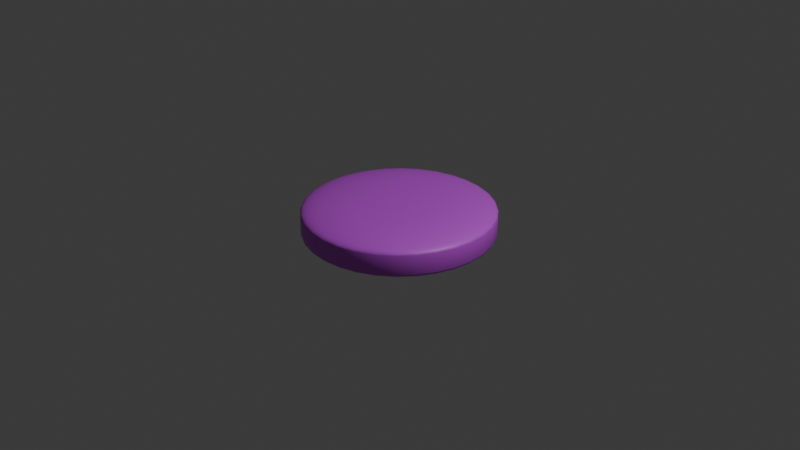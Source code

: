 # Source: cylinder.orig.blend  (saved by Blender 5.0.119; exported with 4.5.12 LTS)
import bpy
from mathutils import Matrix  # noqa: F401  (used for matrix-valued properties, if any)

bpy.ops.wm.read_factory_settings(use_empty=True)
scene = bpy.context.scene
scene.name = 'Scene'

# ---- collections
col_collection = bpy.data.collections.new('Collection'); scene.collection.children.link(col_collection)

# ---- materials (node trees are filled in below, after node groups)
mat_material_cylinder = bpy.data.materials.new('Material.cylinder')

# ---- node groups
ng_smooth_by_angle = bpy.data.node_groups.new('Smooth by Angle', 'GeometryNodeTree')
_s = ng_smooth_by_angle.interface.new_socket(name='Mesh', in_out='OUTPUT', socket_type='NodeSocketGeometry')
_s = ng_smooth_by_angle.interface.new_socket(name='Mesh', in_out='INPUT', socket_type='NodeSocketGeometry')
_s = ng_smooth_by_angle.interface.new_socket(name='Angle', in_out='INPUT', socket_type='NodeSocketFloat')
_s.subtype = 'ANGLE'
_s.default_value = 0.5236
_s.min_value = 0.0
_s.max_value = 3.142
_s.description = 'Maximum face angle for smooth edges'
_s = ng_smooth_by_angle.interface.new_socket(name='Ignore Sharpness', in_out='INPUT', socket_type='NodeSocketBool')
_s.force_non_field = True
ng_smooth_by_angle.is_modifier = True
_N = ng_smooth_by_angle.nodes; _L = ng_smooth_by_angle.links
n0 = _N.new('GeometryNodeSetShadeSmooth'); n0.name = 'Set Shade Smooth'; n0.location = (120, -80)
n0.domain = 'EDGE'
n1 = _N.new('GeometryNodeSetShadeSmooth'); n1.name = 'Set Shade Smooth.001'; n1.location = (300, -80)
n2 = _N.new('NodeGroupOutput'); n2.name = 'Group Output'; n2.location = (480, -80)
n3 = _N.new('GeometryNodeInputMeshEdgeAngle'); n3.name = 'Edge Angle'; n3.location = (-440, -240)
n4 = _N.new('NodeGroupInput'); n4.name = 'Group Input'; n4.location = (-80, -80)
n5 = _N.new('GeometryNodeInputEdgeSmooth'); n5.name = 'Is Edge Smooth'; n5.location = (-260, -120)
n6 = _N.new('GeometryNodeInputShadeSmooth'); n6.name = 'Is Shade Smooth'; n6.location = (-440, -397)
n7 = _N.new('FunctionNodeCompare'); n7.name = 'Compare'; n7.location = (-260, -260)
n7.operation = 'LESS_EQUAL'
n7.inputs[6].default_value = (0.0, 0.0, 0.0, 0.0)
n7.inputs[7].default_value = (0.0, 0.0, 0.0, 0.0)
n8 = _N.new('FunctionNodeBooleanMath'); n8.name = 'Boolean Math.001'; n8.location = (-80, -260)
n9 = _N.new('NodeGroupInput'); n9.name = 'Group Input.001'; n9.location = (-440, -329)
n10 = _N.new('NodeGroupInput'); n10.name = 'Group Input.002'; n10.location = (-259, -189)
n11 = _N.new('FunctionNodeBooleanMath'); n11.name = 'Boolean Math'; n11.location = (-80, -149)
n11.operation = 'OR'
n12 = _N.new('FunctionNodeBooleanMath'); n12.name = 'Boolean Math.002'; n12.location = (-260, -380)
n12.operation = 'OR'
n13 = _N.new('NodeGroupInput'); n13.name = 'Group Input.003'; n13.location = (-440, -460)
_L.new(n3.outputs[0], n7.inputs[0])
_L.new(n1.outputs[0], n2.inputs[0])
_L.new(n9.outputs[1], n7.inputs[1])
_L.new(n7.outputs[0], n8.inputs[0])
_L.new(n4.outputs[0], n0.inputs[0])
_L.new(n0.outputs[0], n1.inputs[0])
_L.new(n8.outputs[0], n0.inputs[2])
_L.new(n10.outputs[2], n11.inputs[1])
_L.new(n5.outputs[0], n11.inputs[0])
_L.new(n11.outputs[0], n0.inputs[1])
_L.new(n13.outputs[2], n12.inputs[1])
_L.new(n6.outputs[0], n12.inputs[0])
_L.new(n12.outputs[0], n8.inputs[1])
n2.is_active_output = True

# ---- material node trees
mat_material_cylinder.use_nodes = True; mat_material_cylinder.node_tree.nodes.clear()
_N = mat_material_cylinder.node_tree.nodes; _L = mat_material_cylinder.node_tree.links
n0 = _N.new('ShaderNodeBsdfPrincipled'); n0.name = 'Principled BSDF'; n0.location = (-200, 100)
n0.inputs[0].default_value = (0.6038, 0.07324, 0.7874, 1.0)
n1 = _N.new('ShaderNodeOutputMaterial'); n1.name = 'Material Output'; n1.location = (200, 100)
_L.new(n0.outputs[0], n1.inputs[0])
n1.is_active_output = True

# ---- world
world_world = bpy.data.worlds.new('World'); scene.world = world_world
world_world.use_nodes = True; world_world.node_tree.nodes.clear()
_N = world_world.node_tree.nodes; _L = world_world.node_tree.links
n0 = _N.new('ShaderNodeOutputWorld'); n0.name = 'World Output'; n0.location = (200, 100)
n1 = _N.new('ShaderNodeBackground'); n1.name = 'Background'; n1.location = (-200, 100)
n1.inputs[0].default_value = (0.05088, 0.05088, 0.05088, 1.0)
_L.new(n1.outputs[0], n0.inputs[0])
n0.is_active_output = True
world_world.color = (0.05088, 0.05088, 0.05088)
world_world.sun_shadow_jitter_overblur = 0.0

# ---- cameras
cam_camera = bpy.data.cameras.new('Camera')
cam_camera.clip_end = 100.0
cam_camera.ortho_scale = 7.314

# ---- lights
light_light = bpy.data.lights.new('Light', 'POINT')
light_light.energy = 1000.0
light_light.shadow_soft_size = 0.1

# ---- meshes
me_cylinder = bpy.data.meshes.new('Cylinder')
me_cylinder.from_pydata([(0.0, 1.0, -1.0), (0.0, 1.0, 1.0), (0.1951, 0.9808, -1.0), (0.1951, 0.9808, 1.0), (0.3827, 0.9239, -1.0), (0.3827, 0.9239, 1.0), (0.5556, 0.8315, -1.0), (0.5556, 0.8315, 1.0), (0.7071, 0.7071, -1.0), (0.7071, 0.7071, 1.0), (0.8315, 0.5556, -1.0), (0.8315, 0.5556, 1.0), (0.9239, 0.3827, -1.0), (0.9239, 0.3827, 1.0), (0.9808, 0.1951, -1.0), (0.9808, 0.1951, 1.0), (1.0, 0.0, -1.0), (1.0, 0.0, 1.0), (0.9808, -0.1951, -1.0), (0.9808, -0.1951, 1.0), (0.9239, -0.3827, -1.0), (0.9239, -0.3827, 1.0), (0.8315, -0.5556, -1.0), (0.8315, -0.5556, 1.0), (0.7071, -0.7071, -1.0), (0.7071, -0.7071, 1.0), (0.5556, -0.8315, -1.0), (0.5556, -0.8315, 1.0), (0.3827, -0.9239, -1.0), (0.3827, -0.9239, 1.0), (0.1951, -0.9808, -1.0), (0.1951, -0.9808, 1.0), (0.0, -1.0, -1.0), (0.0, -1.0, 1.0), (-0.1951, -0.9808, -1.0), (-0.1951, -0.9808, 1.0), (-0.3827, -0.9239, -1.0), (-0.3827, -0.9239, 1.0), (-0.5556, -0.8315, -1.0), (-0.5556, -0.8315, 1.0), (-0.7071, -0.7071, -1.0), (-0.7071, -0.7071, 1.0), (-0.8315, -0.5556, -1.0), (-0.8315, -0.5556, 1.0), (-0.9239, -0.3827, -1.0), (-0.9239, -0.3827, 1.0), (-0.9808, -0.1951, -1.0), (-0.9808, -0.1951, 1.0), (-1.0, 0.0, -1.0), (-1.0, 0.0, 1.0), (-0.9808, 0.1951, -1.0), (-0.9808, 0.1951, 1.0), (-0.9239, 0.3827, -1.0), (-0.9239, 0.3827, 1.0), (-0.8315, 0.5556, -1.0), (-0.8315, 0.5556, 1.0), (-0.7071, 0.7071, -1.0), (-0.7071, 0.7071, 1.0), (-0.5556, 0.8315, -1.0), (-0.5556, 0.8315, 1.0), (-0.3827, 0.9239, -1.0), (-0.3827, 0.9239, 1.0), (-0.1951, 0.9808, -1.0), (-0.1951, 0.9808, 1.0)], [], [(0, 1, 3, 2), (2, 3, 5, 4), (4, 5, 7, 6), (6, 7, 9, 8), (8, 9, 11, 10), (10, 11, 13, 12), (12, 13, 15, 14), (14, 15, 17, 16), (16, 17, 19, 18), (18, 19, 21, 20), (20, 21, 23, 22), (22, 23, 25, 24), (24, 25, 27, 26), (26, 27, 29, 28), (28, 29, 31, 30), (30, 31, 33, 32), (32, 33, 35, 34), (34, 35, 37, 36), (36, 37, 39, 38), (38, 39, 41, 40), (40, 41, 43, 42), (42, 43, 45, 44), (44, 45, 47, 46), (46, 47, 49, 48), (48, 49, 51, 50), (50, 51, 53, 52), (52, 53, 55, 54), (54, 55, 57, 56), (56, 57, 59, 58), (58, 59, 61, 60), (3, 1, 63, 61, 59, 57, 55, 53, 51, 49, 47, 45, 43, 41, 39, 37, 35, 33, 31, 29, 27, 25, 23, 21, 19, 17, 15, 13, 11, 9, 7, 5), (60, 61, 63, 62), (62, 63, 1, 0), (0, 2, 4, 6, 8, 10, 12, 14, 16, 18, 20, 22, 24, 26, 28, 30, 32, 34, 36, 38, 40, 42, 44, 46, 48, 50, 52, 54, 56, 58, 60, 62)])
me_cylinder.polygons.foreach_set('use_smooth', [True] * 34)
_uv = me_cylinder.uv_layers.new(name='UVMap')
_uv.uv.foreach_set('vector', [1.0, 0.5, 1.0, 1.0, 0.9688, 1.0, 0.9688, 0.5, 0.9688, 0.5, 0.9688, 1.0, 0.9375, 1.0, 0.9375, 0.5, 0.9375, 0.5, 0.9375, 1.0, 0.9062, 1.0, 0.9062, 0.5, 0.9062, 0.5, 0.9062, 1.0, 0.875, 1.0, 0.875, 0.5, 0.875, 0.5, 0.875, 1.0, 0.8438, 1.0, 0.8438, 0.5, 0.8438, 0.5, 0.8438, 1.0, 0.8125, 1.0, 0.8125, 0.5, 0.8125, 0.5, 0.8125, 1.0, 0.7812, 1.0, 0.7812, 0.5, 0.7812, 0.5, 0.7812, 1.0, 0.75, 1.0, 0.75, 0.5, 0.75, 0.5, 0.75, 1.0, 0.7188, 1.0, 0.7188, 0.5, 0.7188, 0.5, 0.7188, 1.0, 0.6875, 1.0, 0.6875, 0.5, 0.6875, 0.5, 0.6875, 1.0, 0.6562, 1.0, 0.6562, 0.5, 0.6562, 0.5, 0.6562, 1.0, 0.625, 1.0, 0.625, 0.5, 0.625, 0.5, 0.625, 1.0, 0.5938, 1.0, 0.5938, 0.5, 0.5938, 0.5, 0.5938, 1.0, 0.5625, 1.0, 0.5625, 0.5, 0.5625, 0.5, 0.5625, 1.0, 0.5312, 1.0, 0.5312, 0.5, 0.5312, 0.5, 0.5312, 1.0, 0.5, 1.0, 0.5, 0.5, 0.5, 0.5, 0.5, 1.0, 0.4688, 1.0, 0.4688, 0.5, 0.4688, 0.5, 0.4688, 1.0, 0.4375, 1.0, 0.4375, 0.5, 0.4375, 0.5, 0.4375, 1.0, 0.4062, 1.0, 0.4062, 0.5, 0.4062, 0.5, 0.4062, 1.0, 0.375, 1.0, 0.375, 0.5, 0.375, 0.5, 0.375, 1.0, 0.3438, 1.0, 0.3438, 0.5, 0.3438, 0.5, 0.3438, 1.0, 0.3125, 1.0, 0.3125, 0.5, 0.3125, 0.5, 0.3125, 1.0, 0.2812, 1.0, 0.2812, 0.5, 0.2812, 0.5, 0.2812, 1.0, 0.25, 1.0, 0.25, 0.5, 0.25, 0.5, 0.25, 1.0, 0.2188, 1.0, 0.2188, 0.5, 0.2188, 0.5, 0.2188, 1.0, 0.1875, 1.0, 0.1875, 0.5, 0.1875, 0.5, 0.1875, 1.0, 0.1562, 1.0, 0.1562, 0.5, 0.1562, 0.5, 0.1562, 1.0, 0.125, 1.0, 0.125, 0.5, 0.125, 0.5, 0.125, 1.0, 0.09375, 1.0, 0.09375, 0.5, 0.09375, 0.5, 0.09375, 1.0, 0.0625, 1.0, 0.0625, 0.5, 0.2968, 0.4854, 0.25, 0.49, 0.2032, 0.4854, 0.1582, 0.4717, 0.1167, 0.4496, 0.08029, 0.4197, 0.05045, 0.3833, 0.02827, 0.3418, 0.01461, 0.2968, 0.01, 0.25, 0.01461, 0.2032, 0.02827, 0.1582, 0.05045, 0.1167, 0.08029, 0.08029, 0.1167, 0.05045, 0.1582, 0.02827, 0.2032, 0.01461, 0.25, 0.01, 0.2968, 0.01461, 0.3418, 0.02827, 0.3833, 0.05045, 0.4197, 0.08029, 0.4496, 0.1167, 0.4717, 0.1582, 0.4854, 0.2032, 0.49, 0.25, 0.4854, 0.2968, 0.4717, 0.3418, 0.4496, 0.3833, 0.4197, 0.4197, 0.3833, 0.4496, 0.3418, 0.4717, 0.0625, 0.5, 0.0625, 1.0, 0.03125, 1.0, 0.03125, 0.5, 0.03125, 0.5, 0.03125, 1.0, 0.0, 1.0, 0.0, 0.5, 0.75, 0.49, 0.7968, 0.4854, 0.8418, 0.4717, 0.8833, 0.4496, 0.9197, 0.4197, 0.9496, 0.3833, 0.9717, 0.3418, 0.9854, 0.2968, 0.99, 0.25, 0.9854, 0.2032, 0.9717, 0.1582, 0.9496, 0.1167, 0.9197, 0.08029, 0.8833, 0.05045, 0.8418, 0.02827, 0.7968, 0.01461, 0.75, 0.01, 0.7032, 0.01461, 0.6582, 0.02827, 0.6167, 0.05045, 0.5803, 0.08029, 0.5504, 0.1167, 0.5283, 0.1582, 0.5146, 0.2032, 0.51, 0.25, 0.5146, 0.2968, 0.5283, 0.3418, 0.5504, 0.3833, 0.5803, 0.4197, 0.6167, 0.4496, 0.6582, 0.4717, 0.7032, 0.4854])
me_cylinder.materials.append(mat_material_cylinder)
me_cylinder.update()

# ---- objects
ob_light = bpy.data.objects.new('Light', light_light)
ob_camera = bpy.data.objects.new('Camera', cam_camera)
ob_cylinder = bpy.data.objects.new('Cylinder', me_cylinder)

# ---- transforms, parenting, visibility, modifiers, constraints
ob_light.location = (4.076, 1.005, 5.904)
ob_light.rotation_euler = (0.6503, 0.05522, 1.866)
ob_light.lock_rotations_4d = False
ob_light.empty_display_type = 'ARROWS'
ob_light.color = (0.0, 0.0, 0.0, 0.0)
ob_light.lineart.crease_threshold = 0.0
ob_camera.location = (7.359, -6.926, 4.958)
ob_camera.rotation_euler = (1.109, 0.0, 0.8149)
ob_camera.lock_rotations_4d = False
ob_camera.empty_display_type = 'ARROWS'
ob_camera.color = (0.0, 0.0, 0.0, 0.0)
ob_camera.display_type = 'WIRE'
ob_camera.lineart.crease_threshold = 0.0
ob_cylinder.location = (0.0, 0.0, 0.0)
ob_cylinder.scale = (1.0, 1.0, 0.2)
_m = ob_cylinder.modifiers.new('Bevel', 'BEVEL')
_m.width = 0.5
_m.width_pct = 0.5
_m.segments = 10
_m = ob_cylinder.modifiers.new('Smooth by Angle', 'NODES')
_m.node_group = ng_smooth_by_angle
_m.use_pin_to_last = True
_m.show_group_selector = False

# ---- collection membership
col_collection.objects.link(ob_light)
col_collection.objects.link(ob_camera)
col_collection.objects.link(ob_cylinder)

# ---- scene / render settings (as saved in the file)
scene.camera = ob_camera
scene.frame_start = 1; scene.frame_end = 250; scene.frame_set(1)
scene.render.engine = 'BLENDER_EEVEE_NEXT'
scene.render.bake_bias = 0.0
scene.render.bake_samples = 0
scene.cycles.sampling_pattern = 'TABULATED_SOBOL'
scene.eevee.use_volume_custom_range = False
bpy.context.view_layer.update()

